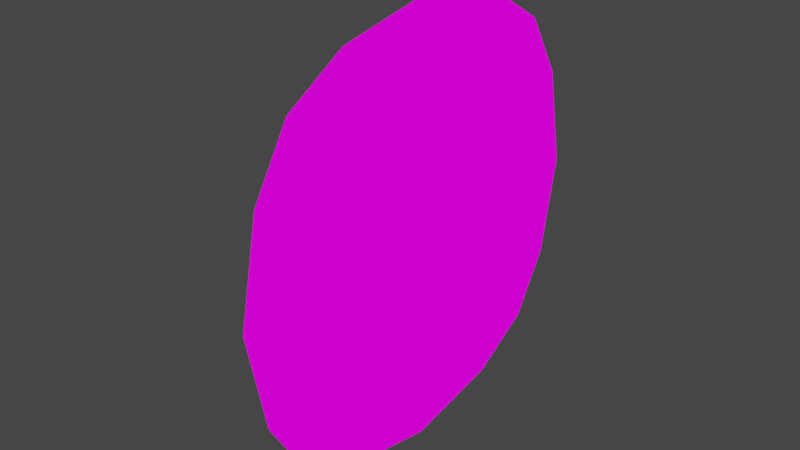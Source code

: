 # Source: shadow_plane.blend  (saved by Blender 3.4.6; exported with 4.5.12 LTS)
import bpy
from mathutils import Matrix  # noqa: F401  (used for matrix-valued properties, if any)

bpy.ops.wm.read_factory_settings(use_empty=True)
scene = bpy.context.scene
scene.name = 'Scene'

# ---- collections
col_collection = bpy.data.collections.new('Collection'); scene.collection.children.link(col_collection)

# ---- images (referenced by path relative to the original .blend; pixels are not part of the script)
import os
ASSET_DIR = os.environ.get("B2B_ASSET_DIR", "")  # directory of the original .blend (textures are referenced by path, not embedded)
HERE = os.path.dirname(os.path.abspath(__file__))  # packed textures are extracted next to this script under _unpacked/

def load_image(name, relpath, width, height, colorspace="sRGB"):
    """Load a texture the original file referenced (path relative to the .blend, or extracted next to this script)."""
    p = next((c for c in (os.path.join(HERE, relpath), os.path.join(ASSET_DIR, relpath)) if relpath and os.path.exists(c)), "")
    if p:
        img = bpy.data.images.load(p, check_existing=True)
        img.name = name
    else:  # same state as the original file: an image datablock whose file is absent (Cycles renders it pink)
        img = bpy.data.images.new(name, width, height)
        img.source = "FILE"
        img.filepath = "//" + (relpath or name)
    img.colorspace_settings.name = colorspace
    return img
img_shadow_sprite_tga = load_image('shadow_sprite.tga', 'shadow_sprite.tga', 1024, 1024, 'sRGB')

# ---- materials (node trees are filled in below, after node groups)
mat_shadow_plane_mat = bpy.data.materials.new('shadow_plane_mat')
mat_shadow_plane_mat.use_transparent_shadow = False

# ---- material node trees
mat_shadow_plane_mat.use_nodes = True; mat_shadow_plane_mat.node_tree.nodes.clear()
_N = mat_shadow_plane_mat.node_tree.nodes; _L = mat_shadow_plane_mat.node_tree.links
n0 = _N.new('ShaderNodeEmission'); n0.name = 'Emission'; n0.location = (-197, 852)
n1 = _N.new('ShaderNodeOutputMaterial'); n1.name = 'Material Output.001'; n1.location = (3, 852)
n2 = _N.new('ShaderNodeTexImage'); n2.name = 'Image Texture'; n2.location = (-504, 877)
n2.image = img_shadow_sprite_tga
_L.new(n0.outputs[0], n1.inputs[0])
_L.new(n2.outputs[0], n0.inputs[0])
n1.is_active_output = True

# ---- world
world_world = bpy.data.worlds.new('World'); scene.world = world_world
world_world.use_nodes = True; world_world.node_tree.nodes.clear()
_N = world_world.node_tree.nodes; _L = world_world.node_tree.links
n0 = _N.new('ShaderNodeOutputWorld'); n0.name = 'World Output'; n0.location = (300, 300)
n1 = _N.new('ShaderNodeBackground'); n1.name = 'Background'; n1.location = (10, 300)
n1.inputs[0].default_value = (0.05088, 0.05088, 0.05088, 1.0)
_L.new(n1.outputs[0], n0.inputs[0])
n0.is_active_output = True
world_world.color = (0.05088, 0.05088, 0.05088)
world_world.use_sun_shadow = False
world_world.sun_shadow_jitter_overblur = 0.0

# ---- meshes
me_shadowplane = bpy.data.meshes.new('shadowplane')
me_shadowplane.from_pydata([(-3.323, -12.91, 12.9), (-3.323, -12.91, -12.91), (-3.323, 12.9, 12.9), (-3.323, 12.9, -12.91), (-3.323, -0.007647, 17.44), (-3.323, -0.007647, -17.45), (-3.323, -17.45, -0.004186), (-3.323, 17.43, -0.004186), (-7.683, 0.007648, 0.004186), (-3.323, -7.945, 15.87), (-3.323, -7.945, -15.88), (-3.323, 0.2524, 0.1381), (-3.323, 7.93, -15.88), (-3.323, 7.93, 15.87), (-3.323, 15.87, 7.933), (-3.323, -15.88, 7.933), (-3.323, -15.88, -7.942), (-3.323, 15.87, -7.942)], [], [(11, 12, 3, 17), (16, 1, 10, 11), (11, 7, 14), (11, 10, 5), (15, 6, 11), (11, 5, 12), (4, 11, 13), (0, 15, 11, 9), (9, 11, 4), (13, 11, 14, 2), (6, 16, 11), (11, 17, 7), (4, 13, 8), (14, 7, 8), (0, 9, 8), (7, 17, 8), (15, 0, 8), (1, 16, 8), (16, 6, 8), (3, 12, 8), (12, 5, 8), (2, 14, 8), (13, 2, 8), (17, 3, 8), (6, 15, 8), (9, 4, 8), (10, 1, 8), (5, 10, 8)])
_uv = me_shadowplane.uv_layers.new(name='UVMap')
_uv.uv.foreach_set('vector', [0.5171, 0.696, 0.511, 0.6684, 0.507, 0.6746, 0.5045, 0.6839, 0.5306, 0.6779, 0.528, 0.6695, 0.5238, 0.6652, 0.5171, 0.696, 0.5171, 0.696, 0.503, 0.6987, 0.5039, 0.7135, 0.5171, 0.696, 0.5238, 0.6652, 0.5173, 0.6641, 0.5312, 0.7085, 0.5323, 0.6926, 0.5171, 0.696, 0.5171, 0.696, 0.5173, 0.6641, 0.511, 0.6684, 0.5172, 0.7302, 0.5171, 0.696, 0.5104, 0.7281, 0.5286, 0.719, 0.5312, 0.7085, 0.5171, 0.696, 0.5243, 0.7259, 0.5243, 0.7259, 0.5171, 0.696, 0.5172, 0.7302, 0.5104, 0.7281, 0.5171, 0.696, 0.5039, 0.7135, 0.5062, 0.7228, 0.5323, 0.6926, 0.5306, 0.6779, 0.5171, 0.696, 0.5171, 0.696, 0.5045, 0.6839, 0.503, 0.6987, 0.5172, 0.7302, 0.5104, 0.7281, 0.5165, 0.6919, 0.5039, 0.7135, 0.503, 0.6987, 0.5165, 0.6919, 0.5286, 0.719, 0.5243, 0.7259, 0.5165, 0.6919, 0.503, 0.6987, 0.5045, 0.6839, 0.5165, 0.6919, 0.5312, 0.7085, 0.5286, 0.719, 0.5165, 0.6919, 0.528, 0.6695, 0.5306, 0.6779, 0.5165, 0.6919, 0.5306, 0.6779, 0.5323, 0.6926, 0.5165, 0.6919, 0.507, 0.6746, 0.511, 0.6684, 0.5165, 0.6919, 0.511, 0.6684, 0.5173, 0.6641, 0.5165, 0.6919, 0.5062, 0.7228, 0.5039, 0.7135, 0.5165, 0.6919, 0.5104, 0.7281, 0.5062, 0.7228, 0.5165, 0.6919, 0.5045, 0.6839, 0.507, 0.6746, 0.5165, 0.6919, 0.5323, 0.6926, 0.5312, 0.7085, 0.5165, 0.6919, 0.5243, 0.7259, 0.5172, 0.7302, 0.5165, 0.6919, 0.5238, 0.6652, 0.528, 0.6695, 0.5165, 0.6919, 0.5173, 0.6641, 0.5238, 0.6652, 0.5165, 0.6919])
me_shadowplane.materials.append(mat_shadow_plane_mat)
me_shadowplane.update()

# ---- objects
ob_shadowplane = bpy.data.objects.new('shadowplane', me_shadowplane)

# ---- transforms, parenting, visibility, modifiers, constraints
ob_shadowplane.location = (0.0, 0.0, 0.0)

# ---- collection membership
scene.collection.objects.link(ob_shadowplane)

# ---- scene / render settings (as saved in the file)
scene.frame_start = 1; scene.frame_end = 1; scene.frame_set(1)
scene.render.engine = 'BLENDER_EEVEE_NEXT'
scene.cycles.sampling_pattern = 'TABULATED_SOBOL'
scene.cycles.use_light_tree = False
scene.view_settings.view_transform = 'Filmic'
bpy.context.view_layer.update()

# ---- added for rendering (the .blend has no active camera): camera
cam_auto = bpy.data.cameras.new('AutoCamera')
cam_auto.lens = 50.0
cam_auto.sensor_width = 36.0
cam_auto.clip_end = 1000.0
ob_auto_camera = bpy.data.objects.new('AutoCamera', cam_auto)
scene.collection.objects.link(ob_auto_camera)
ob_auto_camera.location = (40.3181, -54.9927, 36.6525)
ob_auto_camera.rotation_euler = (1.09748, -7.21219e-08, 0.694738)
scene.camera = ob_auto_camera
bpy.context.view_layer.update()

